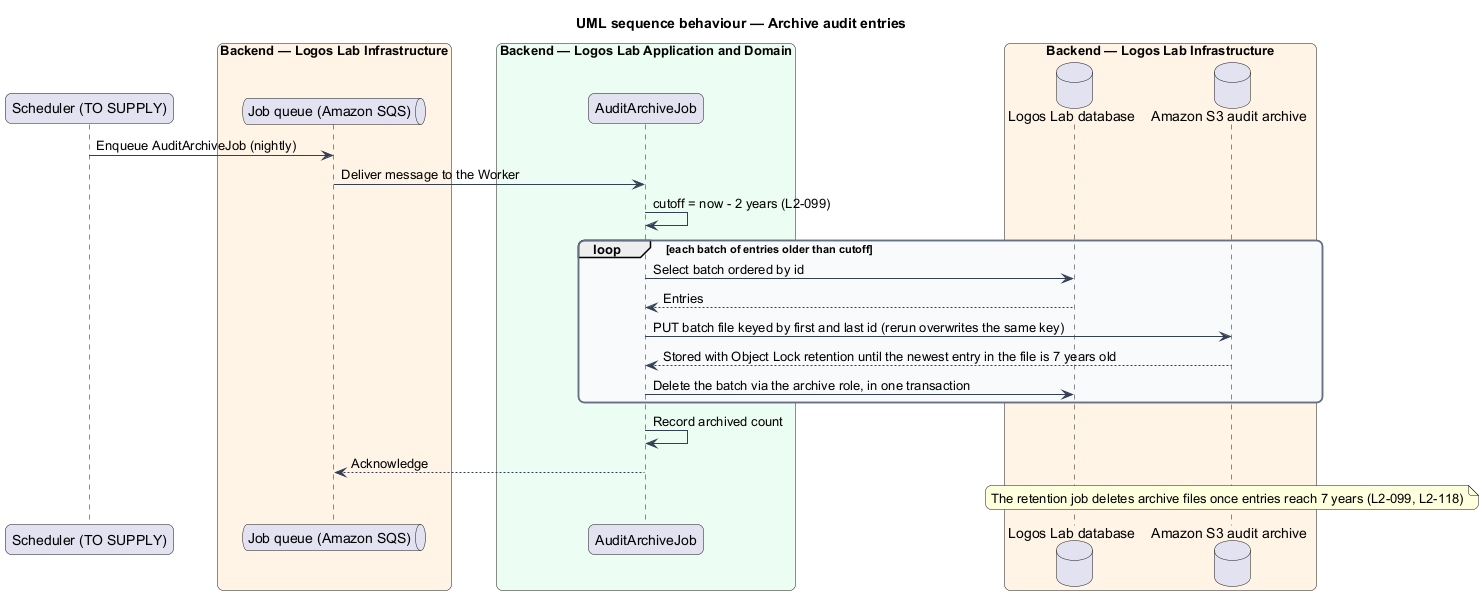

The diagram above was rendered by PlantUML. Its source (embedded in the PNG):
@startuml
title UML sequence behaviour — Archive audit entries
skinparam backgroundColor #FFFFFF
skinparam shadowing false
skinparam roundcorner 12
skinparam defaultFontName Arial
skinparam ArrowColor #344054
skinparam rectangle {
  BorderColor #344054
  FontColor #101828
}
skinparam package {
  BorderColor #667085
  FontColor #101828
  BackgroundColor #F9FAFB
}
participant "Scheduler (TO SUPPLY)" as sched
box "Backend — Logos Lab Infrastructure" #FFF4E5
  queue "Job queue (Amazon SQS)" as queue
end box
box "Backend — Logos Lab Application and Domain" #ECFDF3
  participant "AuditArchiveJob" as job
end box
box "Backend — Logos Lab Infrastructure" #FFF4E5
  database "Logos Lab database" as db
  database "Amazon S3 audit archive" as s3
end box
sched -> queue : Enqueue AuditArchiveJob (nightly)
queue -> job : Deliver message to the Worker
job -> job : cutoff = now - 2 years (L2-099)
loop each batch of entries older than cutoff
  job -> db : Select batch ordered by id
  db --> job : Entries
  job -> s3 : PUT batch file keyed by first and last id (rerun overwrites the same key)
  s3 --> job : Stored with Object Lock retention until the newest entry in the file is 7 years old
  job -> db : Delete the batch via the archive role, in one transaction
end
job -> job : Record archived count
job --> queue : Acknowledge
note over s3 : The retention job deletes archive files once entries reach 7 years (L2-099, L2-118)
@enduml